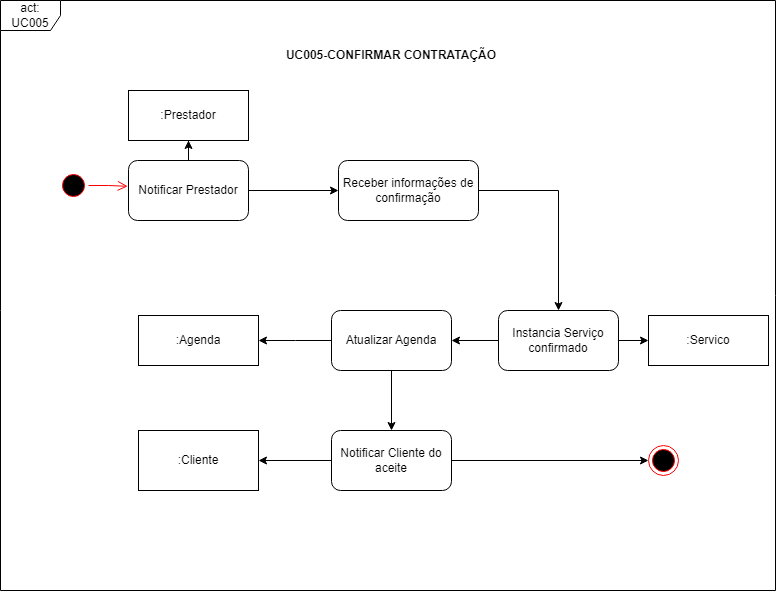

The diagram above was exported from draw.io. Its source (the exported page's mxGraphModel, read from the mxfile embedded in the PNG):
<mxGraphModel dx="1195" dy="1821" grid="1" gridSize="10" guides="1" tooltips="1" connect="1" arrows="1" fold="1" page="1" pageScale="1" pageWidth="827" pageHeight="1169" math="0" shadow="0">
  <root>
    <mxCell id="0" />
    <mxCell id="1" parent="0" />
    <mxCell id="RrPCY1nfmXqteXXen9t9-1" value="" style="ellipse;html=1;shape=startState;fillColor=#000000;strokeColor=#ff0000;" vertex="1" parent="1">
      <mxGeometry x="110" y="150" width="30" height="30" as="geometry" />
    </mxCell>
    <mxCell id="RrPCY1nfmXqteXXen9t9-2" value="" style="edgeStyle=orthogonalEdgeStyle;html=1;verticalAlign=bottom;endArrow=open;endSize=8;strokeColor=#ff0000;rounded=0;entryX=-0.006;entryY=0.43;entryDx=0;entryDy=0;entryPerimeter=0;" edge="1" source="RrPCY1nfmXqteXXen9t9-1" parent="1" target="RrPCY1nfmXqteXXen9t9-7">
      <mxGeometry relative="1" as="geometry">
        <mxPoint x="181" y="163" as="targetPoint" />
      </mxGeometry>
    </mxCell>
    <mxCell id="RrPCY1nfmXqteXXen9t9-3" value="act: UC005" style="shape=umlFrame;whiteSpace=wrap;html=1;pointerEvents=0;" vertex="1" parent="1">
      <mxGeometry x="52" y="-20" width="775" height="590" as="geometry" />
    </mxCell>
    <mxCell id="RrPCY1nfmXqteXXen9t9-4" value="&lt;b&gt;UC005-CONFIRMAR CONTRATAÇÃO&lt;/b&gt;" style="text;html=1;strokeColor=none;fillColor=none;align=center;verticalAlign=middle;whiteSpace=wrap;rounded=0;" vertex="1" parent="1">
      <mxGeometry x="237.5" y="20" width="410" height="30" as="geometry" />
    </mxCell>
    <mxCell id="RrPCY1nfmXqteXXen9t9-5" value=":Prestador" style="rounded=0;whiteSpace=wrap;html=1;" vertex="1" parent="1">
      <mxGeometry x="180" y="70" width="120" height="50" as="geometry" />
    </mxCell>
    <mxCell id="RrPCY1nfmXqteXXen9t9-6" style="edgeStyle=orthogonalEdgeStyle;rounded=0;orthogonalLoop=1;jettySize=auto;html=1;exitX=0.5;exitY=1;exitDx=0;exitDy=0;" edge="1" parent="1" source="RrPCY1nfmXqteXXen9t9-5" target="RrPCY1nfmXqteXXen9t9-5">
      <mxGeometry relative="1" as="geometry" />
    </mxCell>
    <mxCell id="RrPCY1nfmXqteXXen9t9-12" style="edgeStyle=orthogonalEdgeStyle;rounded=0;orthogonalLoop=1;jettySize=auto;html=1;exitX=1;exitY=0.5;exitDx=0;exitDy=0;entryX=0;entryY=0.5;entryDx=0;entryDy=0;" edge="1" parent="1" source="RrPCY1nfmXqteXXen9t9-7" target="RrPCY1nfmXqteXXen9t9-9">
      <mxGeometry relative="1" as="geometry" />
    </mxCell>
    <mxCell id="RrPCY1nfmXqteXXen9t9-52" value="" style="edgeStyle=orthogonalEdgeStyle;rounded=0;orthogonalLoop=1;jettySize=auto;html=1;" edge="1" parent="1" source="RrPCY1nfmXqteXXen9t9-7" target="RrPCY1nfmXqteXXen9t9-5">
      <mxGeometry relative="1" as="geometry" />
    </mxCell>
    <mxCell id="RrPCY1nfmXqteXXen9t9-7" value="Notificar Prestador" style="rounded=1;whiteSpace=wrap;html=1;" vertex="1" parent="1">
      <mxGeometry x="180" y="140" width="120" height="60" as="geometry" />
    </mxCell>
    <mxCell id="RrPCY1nfmXqteXXen9t9-17" value="" style="edgeStyle=orthogonalEdgeStyle;rounded=0;orthogonalLoop=1;jettySize=auto;html=1;" edge="1" parent="1" source="RrPCY1nfmXqteXXen9t9-9" target="RrPCY1nfmXqteXXen9t9-11">
      <mxGeometry relative="1" as="geometry" />
    </mxCell>
    <mxCell id="RrPCY1nfmXqteXXen9t9-9" value="Receber informações de confirmação" style="rounded=1;whiteSpace=wrap;html=1;" vertex="1" parent="1">
      <mxGeometry x="390" y="140" width="140" height="60" as="geometry" />
    </mxCell>
    <mxCell id="RrPCY1nfmXqteXXen9t9-43" style="edgeStyle=orthogonalEdgeStyle;rounded=0;orthogonalLoop=1;jettySize=auto;html=1;entryX=0;entryY=0.5;entryDx=0;entryDy=0;exitX=1;exitY=0.5;exitDx=0;exitDy=0;" edge="1" parent="1" source="RrPCY1nfmXqteXXen9t9-55" target="RrPCY1nfmXqteXXen9t9-42">
      <mxGeometry relative="1" as="geometry">
        <mxPoint x="510" y="570" as="sourcePoint" />
      </mxGeometry>
    </mxCell>
    <mxCell id="RrPCY1nfmXqteXXen9t9-29" value="" style="edgeStyle=orthogonalEdgeStyle;rounded=0;orthogonalLoop=1;jettySize=auto;html=1;" edge="1" parent="1" source="RrPCY1nfmXqteXXen9t9-11" target="RrPCY1nfmXqteXXen9t9-28">
      <mxGeometry relative="1" as="geometry" />
    </mxCell>
    <mxCell id="RrPCY1nfmXqteXXen9t9-41" value="" style="edgeStyle=orthogonalEdgeStyle;rounded=0;orthogonalLoop=1;jettySize=auto;html=1;" edge="1" parent="1" source="RrPCY1nfmXqteXXen9t9-11" target="RrPCY1nfmXqteXXen9t9-18">
      <mxGeometry relative="1" as="geometry" />
    </mxCell>
    <mxCell id="RrPCY1nfmXqteXXen9t9-11" value="Instancia Serviço confirmado" style="rounded=1;whiteSpace=wrap;html=1;" vertex="1" parent="1">
      <mxGeometry x="550" y="290" width="120" height="60" as="geometry" />
    </mxCell>
    <mxCell id="RrPCY1nfmXqteXXen9t9-18" value=":Servico" style="rounded=0;whiteSpace=wrap;html=1;" vertex="1" parent="1">
      <mxGeometry x="700" y="295" width="120" height="50" as="geometry" />
    </mxCell>
    <mxCell id="RrPCY1nfmXqteXXen9t9-44" value="" style="edgeStyle=orthogonalEdgeStyle;rounded=0;orthogonalLoop=1;jettySize=auto;html=1;" edge="1" parent="1" source="RrPCY1nfmXqteXXen9t9-28">
      <mxGeometry relative="1" as="geometry">
        <mxPoint x="310" y="319.9999999999999" as="targetPoint" />
      </mxGeometry>
    </mxCell>
    <mxCell id="RrPCY1nfmXqteXXen9t9-57" value="" style="edgeStyle=orthogonalEdgeStyle;rounded=0;orthogonalLoop=1;jettySize=auto;html=1;" edge="1" parent="1" source="RrPCY1nfmXqteXXen9t9-28" target="RrPCY1nfmXqteXXen9t9-55">
      <mxGeometry relative="1" as="geometry" />
    </mxCell>
    <mxCell id="RrPCY1nfmXqteXXen9t9-28" value="Atualizar Agenda" style="rounded=1;whiteSpace=wrap;html=1;" vertex="1" parent="1">
      <mxGeometry x="383" y="290" width="120" height="60" as="geometry" />
    </mxCell>
    <mxCell id="RrPCY1nfmXqteXXen9t9-42" value="" style="ellipse;html=1;shape=endState;fillColor=#000000;strokeColor=#ff0000;" vertex="1" parent="1">
      <mxGeometry x="700" y="425" width="30" height="30" as="geometry" />
    </mxCell>
    <mxCell id="RrPCY1nfmXqteXXen9t9-53" value=":Agenda" style="rounded=0;whiteSpace=wrap;html=1;" vertex="1" parent="1">
      <mxGeometry x="190" y="295" width="120" height="50" as="geometry" />
    </mxCell>
    <mxCell id="RrPCY1nfmXqteXXen9t9-54" value=":Cliente" style="rounded=0;whiteSpace=wrap;html=1;" vertex="1" parent="1">
      <mxGeometry x="190" y="410" width="120" height="60" as="geometry" />
    </mxCell>
    <mxCell id="RrPCY1nfmXqteXXen9t9-56" value="" style="edgeStyle=orthogonalEdgeStyle;rounded=0;orthogonalLoop=1;jettySize=auto;html=1;" edge="1" parent="1" source="RrPCY1nfmXqteXXen9t9-55" target="RrPCY1nfmXqteXXen9t9-54">
      <mxGeometry relative="1" as="geometry" />
    </mxCell>
    <mxCell id="RrPCY1nfmXqteXXen9t9-55" value="Notificar Cliente do aceite" style="rounded=1;whiteSpace=wrap;html=1;" vertex="1" parent="1">
      <mxGeometry x="383" y="410" width="120" height="60" as="geometry" />
    </mxCell>
  </root>
</mxGraphModel>